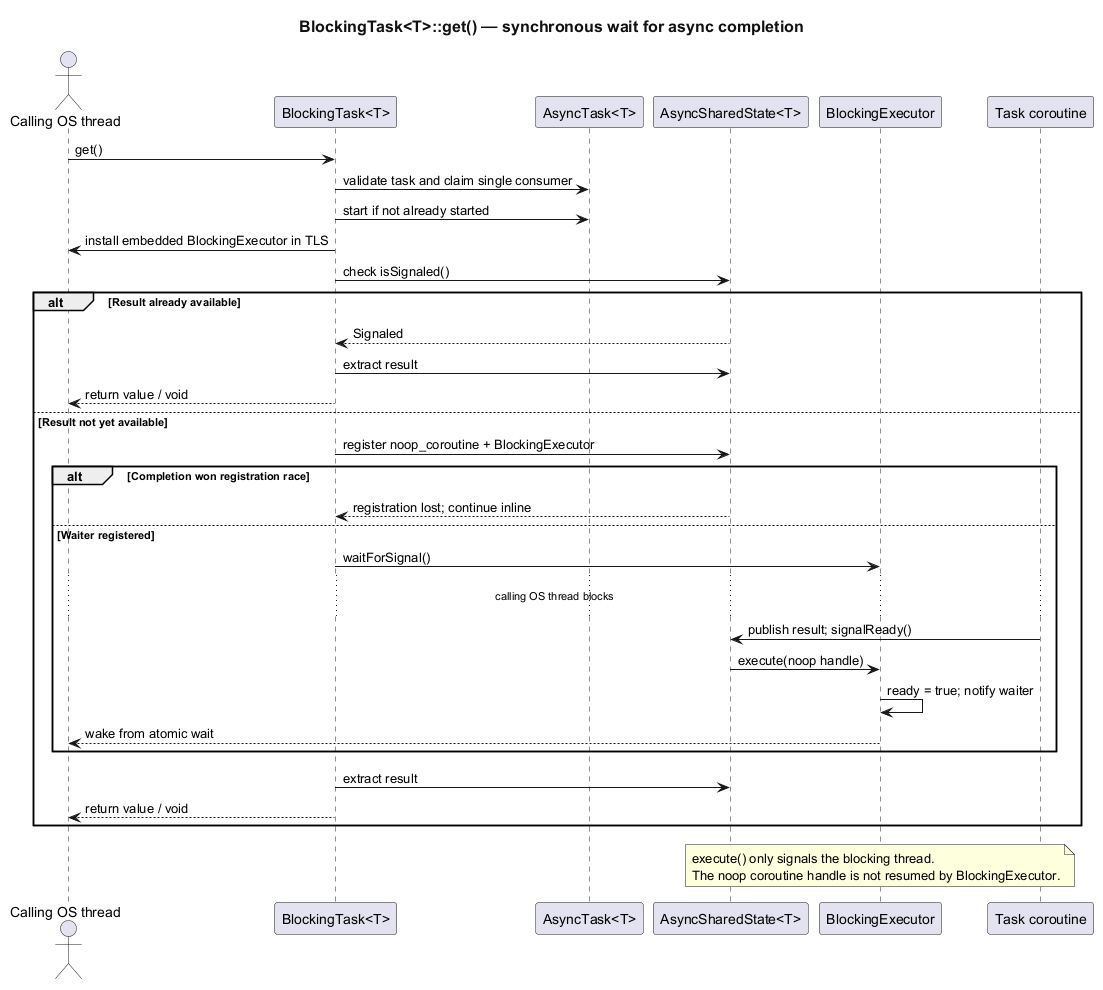

The diagram above was rendered by PlantUML. Its source (embedded in the PNG):
@startuml
title BlockingTask<T>::get() — synchronous wait for async completion
<style>
document {
  BackgroundColor #FFFFFF
  BoxPadding 10
  ParticipantPadding 10
}
title {
  FontSize 16
  FontColor #111111
}
</style>

actor "Calling OS thread" as Caller
participant "BlockingTask<T>" as BlockingTask
participant "AsyncTask<T>" as Task
participant "AsyncSharedState<T>" as State
participant "BlockingExecutor" as BlockingExecutor
participant "Task coroutine" as Coroutine

Caller -> BlockingTask : get()
BlockingTask -> Task : validate task and claim single consumer
BlockingTask -> Task : start if not already started
BlockingTask -> Caller : install embedded BlockingExecutor in TLS
BlockingTask -> State : check isSignaled()

alt Result already available
  State --> BlockingTask : Signaled
  BlockingTask -> State : extract result
  BlockingTask --> Caller : return value / void
else Result not yet available
  BlockingTask -> State : register noop_coroutine + BlockingExecutor
  alt Completion won registration race
    State --> BlockingTask : registration lost; continue inline
  else Waiter registered
    BlockingTask -> BlockingExecutor : waitForSignal()
    ... calling OS thread blocks ...
    Coroutine -> State : publish result; signalReady()
    State -> BlockingExecutor : execute(noop handle)
    BlockingExecutor -> BlockingExecutor : ready = true; notify waiter
    BlockingExecutor --> Caller : wake from atomic wait
  end
  BlockingTask -> State : extract result
  BlockingTask --> Caller : return value / void
end

note over BlockingExecutor
  execute() only signals the blocking thread.
  The noop coroutine handle is not resumed by BlockingExecutor.
end note
@enduml